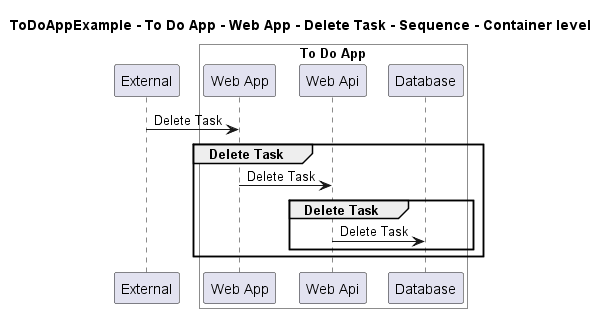

The diagram above was rendered by PlantUML. Its source (embedded in the PNG):
@startuml
!pragma layout smetana

title ToDoAppExample - To Do App - Web App - Delete Task - Sequence - Container level

participant "External" as C4InterFlow.SoftwareSystems.ExternalSystem

box "To Do App" #White
    participant "Web App" as ToDoAppExample.SoftwareSystems.ToDoApp.Containers.WebApp
    participant "Web Api" as ToDoAppExample.SoftwareSystems.ToDoApp.Containers.WebApi
    participant "Database" as ToDoAppExample.SoftwareSystems.ToDoApp.Containers.Database
end box


C4InterFlow.SoftwareSystems.ExternalSystem -> ToDoAppExample.SoftwareSystems.ToDoApp.Containers.WebApp : Delete Task
group Delete Task
ToDoAppExample.SoftwareSystems.ToDoApp.Containers.WebApp -> ToDoAppExample.SoftwareSystems.ToDoApp.Containers.WebApi : Delete Task
group Delete Task
ToDoAppExample.SoftwareSystems.ToDoApp.Containers.WebApi -> ToDoAppExample.SoftwareSystems.ToDoApp.Containers.Database : Delete Task
end
end


@enduml